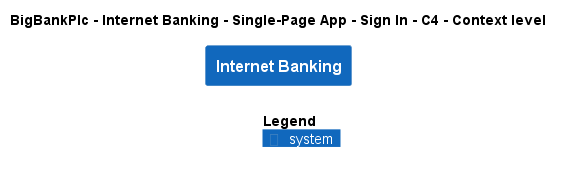

The diagram above was rendered by PlantUML. Its source (embedded in the PNG):
@startuml
!include ..\..\..\..\..\..\..\.c4s\C4_Context.puml

AddElementTag("c4interflow:lifecycle:new", $bgColor=green, $fontColor=#ffffff, $borderColor=green, $shadowing="False")
AddElementTag("c4interflow:lifecycle:changed", $bgColor=orange, $fontColor=#ffffff, $borderColor=orange, $shadowing="False")
AddElementTag("c4interflow:lifecycle:removed", $bgColor=red, $fontColor=#ffffff, $borderColor=red, $shadowing="False")

AddRelTag("c4interflow:lifecycle:new", $textColor=green, $lineColor=green)
AddRelTag("c4interflow:lifecycle:changed", $textColor=orange, $lineColor=orange)
AddRelTag("c4interflow:lifecycle:removed", $textColor=red, $lineColor=red)

SHOW_PERSON_PORTRAIT()
LAYOUT_TOP_DOWN()

skinparam linetype polyline

title BigBankPlc - Internet Banking - Single-Page App - Sign In - C4 - Context level

System(BigBankPlc.SoftwareSystems.InternetBanking, "Internet Banking", "")



SHOW_LEGEND()
@enduml